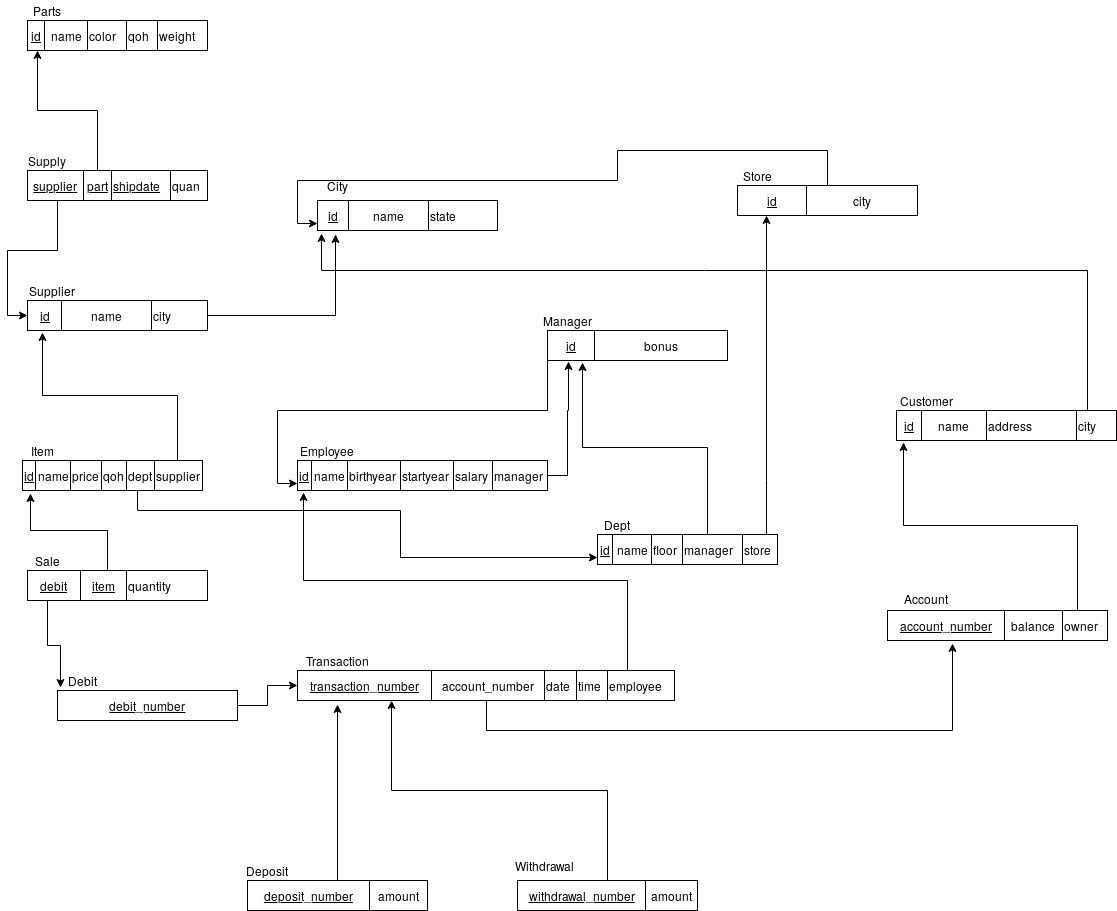

The diagram above was exported from draw.io. Its source (the exported page's mxGraphModel, read from the mxfile embedded in the PNG):
<mxGraphModel dx="1418" dy="877" grid="1" gridSize="10" guides="1" tooltips="1" connect="1" arrows="1" fold="1" page="1" pageScale="1" pageWidth="827" pageHeight="1169" math="0" shadow="0">
  <root>
    <mxCell id="0" />
    <mxCell id="1" parent="0" />
    <mxCell id="f37IGXyw65pJOYU_m1HP-1" value="&lt;table style=&quot;width: 100% ; height: 100% ; border-collapse: collapse&quot; width=&quot;100%&quot; border=&quot;1&quot;&gt;&lt;tbody&gt;&lt;tr&gt;&lt;td align=&quot;center&quot;&gt;&lt;u&gt;id&lt;/u&gt;&lt;br&gt;&lt;/td&gt;&lt;td align=&quot;center&quot;&gt;name&lt;br&gt;&lt;/td&gt;&lt;td&gt;color&lt;br&gt;&lt;/td&gt;&lt;td&gt;qoh&lt;br&gt;&lt;/td&gt;&lt;td&gt;weight&lt;br&gt;&lt;/td&gt;&lt;/tr&gt;&lt;/tbody&gt;&lt;/table&gt;" style="text;html=1;strokeColor=none;fillColor=none;overflow=fill;" parent="1" vertex="1">
      <mxGeometry x="40" y="70" width="180" height="30" as="geometry" />
    </mxCell>
    <mxCell id="f37IGXyw65pJOYU_m1HP-2" value="Parts" style="text;html=1;align=center;verticalAlign=middle;resizable=0;points=[];;autosize=1;" parent="1" vertex="1">
      <mxGeometry x="40" y="50" width="40" height="20" as="geometry" />
    </mxCell>
    <mxCell id="f37IGXyw65pJOYU_m1HP-7" style="edgeStyle=orthogonalEdgeStyle;rounded=0;orthogonalLoop=1;jettySize=auto;html=1;entryX=0.056;entryY=1;entryDx=0;entryDy=0;entryPerimeter=0;" parent="1" source="f37IGXyw65pJOYU_m1HP-5" target="f37IGXyw65pJOYU_m1HP-1" edge="1">
      <mxGeometry relative="1" as="geometry">
        <Array as="points">
          <mxPoint x="110" y="160" />
          <mxPoint x="50" y="160" />
        </Array>
      </mxGeometry>
    </mxCell>
    <mxCell id="f37IGXyw65pJOYU_m1HP-10" style="edgeStyle=orthogonalEdgeStyle;rounded=0;orthogonalLoop=1;jettySize=auto;html=1;entryX=0;entryY=0.5;entryDx=0;entryDy=0;" parent="1" source="f37IGXyw65pJOYU_m1HP-5" target="f37IGXyw65pJOYU_m1HP-8" edge="1">
      <mxGeometry relative="1" as="geometry">
        <Array as="points">
          <mxPoint x="70" y="300" />
          <mxPoint x="20" y="300" />
          <mxPoint x="20" y="365" />
        </Array>
      </mxGeometry>
    </mxCell>
    <mxCell id="f37IGXyw65pJOYU_m1HP-5" value="&lt;table style=&quot;width: 100% ; height: 100% ; border-collapse: collapse&quot; width=&quot;100%&quot; border=&quot;1&quot;&gt;&lt;tbody&gt;&lt;tr&gt;&lt;td align=&quot;center&quot;&gt;&lt;u&gt;supplier&lt;/u&gt;&lt;br&gt;&lt;/td&gt;&lt;td align=&quot;center&quot;&gt;&lt;u&gt;part&lt;/u&gt;&lt;br&gt;&lt;/td&gt;&lt;td&gt;&lt;u&gt;shipdate&lt;/u&gt;&lt;br&gt;&lt;/td&gt;&lt;td&gt;quan&lt;br&gt;&lt;/td&gt;&lt;/tr&gt;&lt;/tbody&gt;&lt;/table&gt;" style="text;html=1;strokeColor=none;fillColor=none;overflow=fill;" parent="1" vertex="1">
      <mxGeometry x="40" y="220" width="180" height="30" as="geometry" />
    </mxCell>
    <mxCell id="f37IGXyw65pJOYU_m1HP-6" value="Supply" style="text;html=1;align=center;verticalAlign=middle;resizable=0;points=[];;autosize=1;" parent="1" vertex="1">
      <mxGeometry x="35" y="200" width="50" height="20" as="geometry" />
    </mxCell>
    <mxCell id="f37IGXyw65pJOYU_m1HP-13" style="edgeStyle=orthogonalEdgeStyle;rounded=0;orthogonalLoop=1;jettySize=auto;html=1;entryX=0.1;entryY=1.133;entryDx=0;entryDy=0;entryPerimeter=0;" parent="1" source="f37IGXyw65pJOYU_m1HP-8" target="f37IGXyw65pJOYU_m1HP-11" edge="1">
      <mxGeometry relative="1" as="geometry" />
    </mxCell>
    <mxCell id="f37IGXyw65pJOYU_m1HP-8" value="&lt;table style=&quot;width: 100% ; height: 100% ; border-collapse: collapse&quot; width=&quot;100%&quot; border=&quot;1&quot;&gt;&lt;tbody&gt;&lt;tr&gt;&lt;td align=&quot;center&quot;&gt;&lt;u&gt;id&lt;/u&gt;&lt;br&gt;&lt;/td&gt;&lt;td align=&quot;center&quot;&gt;name&lt;br&gt;&lt;/td&gt;&lt;td&gt;city&lt;br&gt;&lt;/td&gt;&lt;/tr&gt;&lt;/tbody&gt;&lt;/table&gt;" style="text;html=1;strokeColor=none;fillColor=none;overflow=fill;" parent="1" vertex="1">
      <mxGeometry x="40" y="350" width="180" height="30" as="geometry" />
    </mxCell>
    <mxCell id="f37IGXyw65pJOYU_m1HP-9" value="Supplier" style="text;html=1;align=center;verticalAlign=middle;resizable=0;points=[];;autosize=1;" parent="1" vertex="1">
      <mxGeometry x="35" y="330" width="60" height="20" as="geometry" />
    </mxCell>
    <mxCell id="f37IGXyw65pJOYU_m1HP-11" value="&lt;table style=&quot;width: 100% ; height: 100% ; border-collapse: collapse&quot; width=&quot;100%&quot; border=&quot;1&quot;&gt;&lt;tbody&gt;&lt;tr&gt;&lt;td align=&quot;center&quot;&gt;&lt;u&gt;id&lt;/u&gt;&lt;br&gt;&lt;/td&gt;&lt;td align=&quot;center&quot;&gt;name&lt;br&gt;&lt;/td&gt;&lt;td&gt;state&lt;br&gt;&lt;/td&gt;&lt;/tr&gt;&lt;/tbody&gt;&lt;/table&gt;" style="text;html=1;strokeColor=none;fillColor=none;overflow=fill;" parent="1" vertex="1">
      <mxGeometry x="330" y="250" width="180" height="30" as="geometry" />
    </mxCell>
    <mxCell id="f37IGXyw65pJOYU_m1HP-12" value="City" style="text;html=1;align=center;verticalAlign=middle;resizable=0;points=[];;autosize=1;" parent="1" vertex="1">
      <mxGeometry x="330" y="225" width="40" height="20" as="geometry" />
    </mxCell>
    <mxCell id="f37IGXyw65pJOYU_m1HP-16" style="edgeStyle=orthogonalEdgeStyle;rounded=0;orthogonalLoop=1;jettySize=auto;html=1;entryX=0.083;entryY=1.067;entryDx=0;entryDy=0;entryPerimeter=0;" parent="1" source="f37IGXyw65pJOYU_m1HP-14" target="f37IGXyw65pJOYU_m1HP-8" edge="1">
      <mxGeometry relative="1" as="geometry">
        <mxPoint x="125" y="430" as="targetPoint" />
        <Array as="points">
          <mxPoint x="190" y="445" />
          <mxPoint x="55" y="445" />
        </Array>
      </mxGeometry>
    </mxCell>
    <mxCell id="f37IGXyw65pJOYU_m1HP-34" style="edgeStyle=orthogonalEdgeStyle;rounded=0;orthogonalLoop=1;jettySize=auto;html=1;entryX=0;entryY=0.75;entryDx=0;entryDy=0;" parent="1" source="f37IGXyw65pJOYU_m1HP-14" target="f37IGXyw65pJOYU_m1HP-31" edge="1">
      <mxGeometry relative="1" as="geometry">
        <Array as="points">
          <mxPoint x="150" y="560" />
          <mxPoint x="413" y="560" />
          <mxPoint x="413" y="607" />
        </Array>
      </mxGeometry>
    </mxCell>
    <mxCell id="f37IGXyw65pJOYU_m1HP-14" value="&lt;table style=&quot;width: 100% ; height: 100% ; border-collapse: collapse&quot; width=&quot;100%&quot; border=&quot;1&quot;&gt;&lt;tbody&gt;&lt;tr&gt;&lt;td align=&quot;center&quot;&gt;&lt;u&gt;id&lt;/u&gt;&lt;br&gt;&lt;/td&gt;&lt;td align=&quot;center&quot;&gt;name&lt;br&gt;&lt;/td&gt;&lt;td&gt;price&lt;br&gt;&lt;/td&gt;&lt;td&gt;qoh&lt;br&gt;&lt;/td&gt;&lt;td&gt;dept&lt;br&gt;&lt;/td&gt;&lt;td&gt;supplier&lt;br&gt;&lt;/td&gt;&lt;/tr&gt;&lt;/tbody&gt;&lt;/table&gt;" style="text;html=1;strokeColor=none;fillColor=none;overflow=fill;" parent="1" vertex="1">
      <mxGeometry x="35" y="510" width="180" height="30" as="geometry" />
    </mxCell>
    <mxCell id="f37IGXyw65pJOYU_m1HP-15" value="Item" style="text;html=1;align=center;verticalAlign=middle;resizable=0;points=[];;autosize=1;" parent="1" vertex="1">
      <mxGeometry x="35" y="490" width="40" height="20" as="geometry" />
    </mxCell>
    <mxCell id="f37IGXyw65pJOYU_m1HP-19" style="edgeStyle=orthogonalEdgeStyle;rounded=0;orthogonalLoop=1;jettySize=auto;html=1;entryX=0.044;entryY=1.1;entryDx=0;entryDy=0;entryPerimeter=0;" parent="1" source="f37IGXyw65pJOYU_m1HP-17" target="f37IGXyw65pJOYU_m1HP-14" edge="1">
      <mxGeometry relative="1" as="geometry">
        <Array as="points">
          <mxPoint x="120" y="580" />
          <mxPoint x="43" y="580" />
        </Array>
      </mxGeometry>
    </mxCell>
    <mxCell id="F190hArJPLc99ENGLbxH-2" style="edgeStyle=orthogonalEdgeStyle;rounded=0;orthogonalLoop=1;jettySize=auto;html=1;entryX=0.017;entryY=-0.1;entryDx=0;entryDy=0;entryPerimeter=0;" edge="1" parent="1" source="f37IGXyw65pJOYU_m1HP-17" target="f37IGXyw65pJOYU_m1HP-20">
      <mxGeometry relative="1" as="geometry">
        <Array as="points">
          <mxPoint x="60" y="695" />
          <mxPoint x="73" y="695" />
        </Array>
      </mxGeometry>
    </mxCell>
    <mxCell id="f37IGXyw65pJOYU_m1HP-17" value="&lt;table style=&quot;width: 100% ; height: 100% ; border-collapse: collapse&quot; width=&quot;100%&quot; border=&quot;1&quot;&gt;&lt;tbody&gt;&lt;tr&gt;&lt;td align=&quot;center&quot;&gt;&lt;u&gt;debit&lt;/u&gt;&lt;br&gt;&lt;/td&gt;&lt;td align=&quot;center&quot;&gt;&lt;u&gt;item&lt;/u&gt;&lt;br&gt;&lt;/td&gt;&lt;td&gt;quantity&lt;br&gt;&lt;/td&gt;&lt;/tr&gt;&lt;/tbody&gt;&lt;/table&gt;" style="text;html=1;strokeColor=none;fillColor=none;overflow=fill;" parent="1" vertex="1">
      <mxGeometry x="40" y="620" width="180" height="30" as="geometry" />
    </mxCell>
    <mxCell id="f37IGXyw65pJOYU_m1HP-18" value="Sale" style="text;html=1;align=center;verticalAlign=middle;resizable=0;points=[];;autosize=1;" parent="1" vertex="1">
      <mxGeometry x="40" y="600" width="40" height="20" as="geometry" />
    </mxCell>
    <mxCell id="F190hArJPLc99ENGLbxH-4" style="edgeStyle=orthogonalEdgeStyle;rounded=0;orthogonalLoop=1;jettySize=auto;html=1;entryX=0;entryY=0.5;entryDx=0;entryDy=0;" edge="1" parent="1" source="f37IGXyw65pJOYU_m1HP-20" target="F190hArJPLc99ENGLbxH-1">
      <mxGeometry relative="1" as="geometry" />
    </mxCell>
    <mxCell id="f37IGXyw65pJOYU_m1HP-20" value="&lt;table style=&quot;width: 100% ; height: 100% ; border-collapse: collapse&quot; width=&quot;100%&quot; border=&quot;1&quot;&gt;&lt;tbody&gt;&lt;tr&gt;&lt;td align=&quot;center&quot;&gt;&lt;u&gt;debit_number&lt;/u&gt;&lt;br&gt;&lt;/td&gt;&lt;/tr&gt;&lt;/tbody&gt;&lt;/table&gt;" style="text;html=1;strokeColor=none;fillColor=none;overflow=fill;" parent="1" vertex="1">
      <mxGeometry x="70" y="740" width="180" height="30" as="geometry" />
    </mxCell>
    <mxCell id="f37IGXyw65pJOYU_m1HP-21" value="Debit" style="text;html=1;align=center;verticalAlign=middle;resizable=0;points=[];;autosize=1;" parent="1" vertex="1">
      <mxGeometry x="75" y="720" width="40" height="20" as="geometry" />
    </mxCell>
    <mxCell id="f37IGXyw65pJOYU_m1HP-30" style="edgeStyle=orthogonalEdgeStyle;rounded=0;orthogonalLoop=1;jettySize=auto;html=1;entryX=0.117;entryY=1.033;entryDx=0;entryDy=0;entryPerimeter=0;" parent="1" source="f37IGXyw65pJOYU_m1HP-23" target="f37IGXyw65pJOYU_m1HP-27" edge="1">
      <mxGeometry relative="1" as="geometry">
        <mxPoint x="590" y="420" as="targetPoint" />
        <Array as="points">
          <mxPoint x="580" y="525" />
          <mxPoint x="580" y="460" />
          <mxPoint x="581" y="460" />
        </Array>
      </mxGeometry>
    </mxCell>
    <mxCell id="f37IGXyw65pJOYU_m1HP-23" value="&lt;table style=&quot;width: 100% ; height: 100% ; border-collapse: collapse&quot; width=&quot;100%&quot; border=&quot;1&quot;&gt;&lt;tbody&gt;&lt;tr&gt;&lt;td align=&quot;center&quot;&gt;&lt;u&gt;id&lt;/u&gt;&lt;br&gt;&lt;/td&gt;&lt;td align=&quot;center&quot;&gt;name&lt;br&gt;&lt;/td&gt;&lt;td&gt;birthyear&lt;br&gt;&lt;/td&gt;&lt;td&gt;startyear&lt;br&gt;&lt;/td&gt;&lt;td&gt;salary&lt;br&gt;&lt;/td&gt;&lt;td&gt;manager&lt;br&gt;&lt;/td&gt;&lt;/tr&gt;&lt;/tbody&gt;&lt;/table&gt;" style="text;html=1;strokeColor=none;fillColor=none;overflow=fill;" parent="1" vertex="1">
      <mxGeometry x="310" y="510" width="250" height="30" as="geometry" />
    </mxCell>
    <mxCell id="f37IGXyw65pJOYU_m1HP-24" value="Employee" style="text;html=1;align=center;verticalAlign=middle;resizable=0;points=[];;autosize=1;" parent="1" vertex="1">
      <mxGeometry x="305" y="490" width="70" height="20" as="geometry" />
    </mxCell>
    <mxCell id="f37IGXyw65pJOYU_m1HP-29" style="edgeStyle=orthogonalEdgeStyle;rounded=0;orthogonalLoop=1;jettySize=auto;html=1;entryX=0;entryY=0.75;entryDx=0;entryDy=0;" parent="1" source="f37IGXyw65pJOYU_m1HP-27" target="f37IGXyw65pJOYU_m1HP-23" edge="1">
      <mxGeometry relative="1" as="geometry">
        <Array as="points">
          <mxPoint x="560" y="460" />
          <mxPoint x="290" y="460" />
          <mxPoint x="290" y="533" />
        </Array>
      </mxGeometry>
    </mxCell>
    <mxCell id="f37IGXyw65pJOYU_m1HP-27" value="&lt;table style=&quot;width: 100% ; height: 100% ; border-collapse: collapse&quot; width=&quot;100%&quot; border=&quot;1&quot;&gt;&lt;tbody&gt;&lt;tr&gt;&lt;td align=&quot;center&quot;&gt;&lt;u&gt;id&lt;/u&gt;&lt;br&gt;&lt;/td&gt;&lt;td align=&quot;center&quot;&gt;bonus&lt;br&gt;&lt;/td&gt;&lt;/tr&gt;&lt;/tbody&gt;&lt;/table&gt;" style="text;html=1;strokeColor=none;fillColor=none;overflow=fill;" parent="1" vertex="1">
      <mxGeometry x="560" y="380" width="180" height="30" as="geometry" />
    </mxCell>
    <mxCell id="f37IGXyw65pJOYU_m1HP-28" value="Manager" style="text;html=1;align=center;verticalAlign=middle;resizable=0;points=[];;autosize=1;" parent="1" vertex="1">
      <mxGeometry x="550" y="360" width="60" height="20" as="geometry" />
    </mxCell>
    <mxCell id="f37IGXyw65pJOYU_m1HP-33" style="edgeStyle=orthogonalEdgeStyle;rounded=0;orthogonalLoop=1;jettySize=auto;html=1;entryX=0.194;entryY=1.067;entryDx=0;entryDy=0;entryPerimeter=0;" parent="1" source="f37IGXyw65pJOYU_m1HP-31" target="f37IGXyw65pJOYU_m1HP-27" edge="1">
      <mxGeometry relative="1" as="geometry">
        <Array as="points">
          <mxPoint x="720" y="497" />
          <mxPoint x="595" y="497" />
        </Array>
      </mxGeometry>
    </mxCell>
    <mxCell id="f37IGXyw65pJOYU_m1HP-37" style="edgeStyle=orthogonalEdgeStyle;rounded=0;orthogonalLoop=1;jettySize=auto;html=1;entryX=0.161;entryY=1;entryDx=0;entryDy=0;entryPerimeter=0;" parent="1" source="f37IGXyw65pJOYU_m1HP-31" target="f37IGXyw65pJOYU_m1HP-35" edge="1">
      <mxGeometry relative="1" as="geometry">
        <Array as="points">
          <mxPoint x="779" y="530" />
          <mxPoint x="779" y="530" />
        </Array>
      </mxGeometry>
    </mxCell>
    <mxCell id="f37IGXyw65pJOYU_m1HP-31" value="&lt;table style=&quot;width: 100% ; height: 100% ; border-collapse: collapse&quot; width=&quot;100%&quot; border=&quot;1&quot;&gt;&lt;tbody&gt;&lt;tr&gt;&lt;td align=&quot;center&quot;&gt;&lt;u&gt;id&lt;/u&gt;&lt;br&gt;&lt;/td&gt;&lt;td align=&quot;center&quot;&gt;name&lt;br&gt;&lt;/td&gt;&lt;td&gt;floor&lt;br&gt;&lt;/td&gt;&lt;td&gt;manager&lt;br&gt;&lt;/td&gt;&lt;td&gt;store&lt;br&gt;&lt;/td&gt;&lt;/tr&gt;&lt;/tbody&gt;&lt;/table&gt;" style="text;html=1;strokeColor=none;fillColor=none;overflow=fill;" parent="1" vertex="1">
      <mxGeometry x="610" y="584" width="180" height="30" as="geometry" />
    </mxCell>
    <mxCell id="f37IGXyw65pJOYU_m1HP-32" value="Dept" style="text;html=1;align=center;verticalAlign=middle;resizable=0;points=[];;autosize=1;" parent="1" vertex="1">
      <mxGeometry x="610" y="564" width="40" height="20" as="geometry" />
    </mxCell>
    <mxCell id="f37IGXyw65pJOYU_m1HP-38" style="edgeStyle=orthogonalEdgeStyle;rounded=0;orthogonalLoop=1;jettySize=auto;html=1;entryX=0;entryY=0.75;entryDx=0;entryDy=0;" parent="1" source="f37IGXyw65pJOYU_m1HP-35" target="f37IGXyw65pJOYU_m1HP-11" edge="1">
      <mxGeometry relative="1" as="geometry">
        <Array as="points">
          <mxPoint x="840" y="200" />
          <mxPoint x="630" y="200" />
          <mxPoint x="630" y="230" />
          <mxPoint x="310" y="230" />
          <mxPoint x="310" y="273" />
        </Array>
      </mxGeometry>
    </mxCell>
    <mxCell id="f37IGXyw65pJOYU_m1HP-35" value="&lt;table style=&quot;width: 100% ; height: 100% ; border-collapse: collapse&quot; width=&quot;100%&quot; border=&quot;1&quot;&gt;&lt;tbody&gt;&lt;tr&gt;&lt;td align=&quot;center&quot;&gt;&lt;u&gt;id&lt;/u&gt;&lt;br&gt;&lt;/td&gt;&lt;td align=&quot;center&quot;&gt;city&lt;br&gt;&lt;/td&gt;&lt;/tr&gt;&lt;/tbody&gt;&lt;/table&gt;" style="text;html=1;strokeColor=none;fillColor=none;overflow=fill;" parent="1" vertex="1">
      <mxGeometry x="750" y="235" width="180" height="30" as="geometry" />
    </mxCell>
    <mxCell id="f37IGXyw65pJOYU_m1HP-36" value="Store" style="text;html=1;align=center;verticalAlign=middle;resizable=0;points=[];;autosize=1;" parent="1" vertex="1">
      <mxGeometry x="750" y="215" width="40" height="20" as="geometry" />
    </mxCell>
    <mxCell id="F190hArJPLc99ENGLbxH-3" style="edgeStyle=orthogonalEdgeStyle;rounded=0;orthogonalLoop=1;jettySize=auto;html=1;entryX=0.024;entryY=1.067;entryDx=0;entryDy=0;entryPerimeter=0;" edge="1" parent="1" source="F190hArJPLc99ENGLbxH-1" target="f37IGXyw65pJOYU_m1HP-23">
      <mxGeometry relative="1" as="geometry">
        <Array as="points">
          <mxPoint x="640" y="630" />
          <mxPoint x="316" y="630" />
        </Array>
      </mxGeometry>
    </mxCell>
    <mxCell id="F190hArJPLc99ENGLbxH-14" style="edgeStyle=orthogonalEdgeStyle;rounded=0;orthogonalLoop=1;jettySize=auto;html=1;entryX=0.295;entryY=1.1;entryDx=0;entryDy=0;entryPerimeter=0;" edge="1" parent="1" source="F190hArJPLc99ENGLbxH-1" target="F190hArJPLc99ENGLbxH-5">
      <mxGeometry relative="1" as="geometry">
        <Array as="points">
          <mxPoint x="499" y="780" />
          <mxPoint x="965" y="780" />
        </Array>
      </mxGeometry>
    </mxCell>
    <mxCell id="F190hArJPLc99ENGLbxH-1" value="&lt;table style=&quot;width: 100% ; height: 100% ; border-collapse: collapse&quot; width=&quot;100%&quot; border=&quot;1&quot;&gt;&lt;tbody&gt;&lt;tr&gt;&lt;td align=&quot;center&quot;&gt;&lt;u&gt;transaction_number&lt;/u&gt;&lt;br&gt;&lt;/td&gt;&lt;td align=&quot;center&quot;&gt;account_number&lt;br&gt;&lt;/td&gt;&lt;td&gt;date&lt;br&gt;&lt;/td&gt;&lt;td&gt;time&lt;br&gt;&lt;/td&gt;&lt;td&gt;employee&lt;br&gt;&lt;/td&gt;&lt;/tr&gt;&lt;/tbody&gt;&lt;/table&gt;" style="text;html=1;strokeColor=none;fillColor=none;overflow=fill;" vertex="1" parent="1">
      <mxGeometry x="310" y="720" width="377" height="30" as="geometry" />
    </mxCell>
    <mxCell id="F190hArJPLc99ENGLbxH-17" style="edgeStyle=orthogonalEdgeStyle;rounded=0;orthogonalLoop=1;jettySize=auto;html=1;entryX=0.032;entryY=1.067;entryDx=0;entryDy=0;entryPerimeter=0;" edge="1" parent="1" source="F190hArJPLc99ENGLbxH-5" target="F190hArJPLc99ENGLbxH-15">
      <mxGeometry relative="1" as="geometry">
        <Array as="points">
          <mxPoint x="1090" y="575" />
          <mxPoint x="916" y="575" />
        </Array>
      </mxGeometry>
    </mxCell>
    <mxCell id="F190hArJPLc99ENGLbxH-5" value="&lt;table style=&quot;width: 100% ; height: 100% ; border-collapse: collapse&quot; width=&quot;100%&quot; border=&quot;1&quot;&gt;&lt;tbody&gt;&lt;tr&gt;&lt;td align=&quot;center&quot;&gt;&lt;u&gt;account_number&lt;/u&gt;&lt;br&gt;&lt;/td&gt;&lt;td align=&quot;center&quot;&gt;balance&lt;br&gt;&lt;/td&gt;&lt;td&gt;owner&lt;br&gt;&lt;/td&gt;&lt;/tr&gt;&lt;/tbody&gt;&lt;/table&gt;" style="text;html=1;strokeColor=none;fillColor=none;overflow=fill;" vertex="1" parent="1">
      <mxGeometry x="900" y="660" width="220" height="30" as="geometry" />
    </mxCell>
    <mxCell id="F190hArJPLc99ENGLbxH-6" value="Transaction" style="text;html=1;align=center;verticalAlign=middle;resizable=0;points=[];;autosize=1;" vertex="1" parent="1">
      <mxGeometry x="310" y="700" width="80" height="20" as="geometry" />
    </mxCell>
    <mxCell id="F190hArJPLc99ENGLbxH-10" style="edgeStyle=orthogonalEdgeStyle;rounded=0;orthogonalLoop=1;jettySize=auto;html=1;entryX=0.106;entryY=1.133;entryDx=0;entryDy=0;entryPerimeter=0;" edge="1" parent="1" source="F190hArJPLc99ENGLbxH-7" target="F190hArJPLc99ENGLbxH-1">
      <mxGeometry relative="1" as="geometry" />
    </mxCell>
    <mxCell id="F190hArJPLc99ENGLbxH-7" value="&lt;table style=&quot;width: 100% ; height: 100% ; border-collapse: collapse&quot; width=&quot;100%&quot; border=&quot;1&quot;&gt;&lt;tbody&gt;&lt;tr&gt;&lt;td align=&quot;center&quot;&gt;&lt;u&gt;deposit_number&lt;/u&gt;&lt;br&gt;&lt;/td&gt;&lt;td align=&quot;center&quot;&gt;amount&lt;br&gt;&lt;/td&gt;&lt;/tr&gt;&lt;/tbody&gt;&lt;/table&gt;" style="text;html=1;strokeColor=none;fillColor=none;overflow=fill;" vertex="1" parent="1">
      <mxGeometry x="260" y="930" width="180" height="30" as="geometry" />
    </mxCell>
    <mxCell id="F190hArJPLc99ENGLbxH-11" style="edgeStyle=orthogonalEdgeStyle;rounded=0;orthogonalLoop=1;jettySize=auto;html=1;entryX=0.25;entryY=1;entryDx=0;entryDy=0;" edge="1" parent="1" source="F190hArJPLc99ENGLbxH-9" target="F190hArJPLc99ENGLbxH-1">
      <mxGeometry relative="1" as="geometry" />
    </mxCell>
    <mxCell id="F190hArJPLc99ENGLbxH-9" value="&lt;table style=&quot;width: 100% ; height: 100% ; border-collapse: collapse&quot; width=&quot;100%&quot; border=&quot;1&quot;&gt;&lt;tbody&gt;&lt;tr&gt;&lt;td align=&quot;center&quot;&gt;&lt;u&gt;withdrawal_number&lt;/u&gt;&lt;br&gt;&lt;/td&gt;&lt;td align=&quot;center&quot;&gt;amount&lt;br&gt;&lt;/td&gt;&lt;/tr&gt;&lt;/tbody&gt;&lt;/table&gt;" style="text;html=1;strokeColor=none;fillColor=none;overflow=fill;" vertex="1" parent="1">
      <mxGeometry x="530" y="930" width="180" height="30" as="geometry" />
    </mxCell>
    <mxCell id="F190hArJPLc99ENGLbxH-12" value="Account" style="text;html=1;align=center;verticalAlign=middle;resizable=0;points=[];;autosize=1;" vertex="1" parent="1">
      <mxGeometry x="909" y="638" width="60" height="20" as="geometry" />
    </mxCell>
    <mxCell id="F190hArJPLc99ENGLbxH-19" style="edgeStyle=orthogonalEdgeStyle;rounded=0;orthogonalLoop=1;jettySize=auto;html=1;entryX=0.022;entryY=1.1;entryDx=0;entryDy=0;entryPerimeter=0;" edge="1" parent="1" source="F190hArJPLc99ENGLbxH-15" target="f37IGXyw65pJOYU_m1HP-11">
      <mxGeometry relative="1" as="geometry">
        <Array as="points">
          <mxPoint x="1100" y="320" />
          <mxPoint x="334" y="320" />
        </Array>
      </mxGeometry>
    </mxCell>
    <mxCell id="F190hArJPLc99ENGLbxH-15" value="&lt;table style=&quot;width: 100% ; height: 100% ; border-collapse: collapse&quot; width=&quot;100%&quot; border=&quot;1&quot;&gt;&lt;tbody&gt;&lt;tr&gt;&lt;td align=&quot;center&quot;&gt;&lt;u&gt;id&lt;/u&gt;&lt;br&gt;&lt;/td&gt;&lt;td align=&quot;center&quot;&gt;name&lt;br&gt;&lt;/td&gt;&lt;td&gt;address&lt;br&gt;&lt;/td&gt;&lt;td&gt;city&lt;br&gt;&lt;/td&gt;&lt;/tr&gt;&lt;/tbody&gt;&lt;/table&gt;" style="text;html=1;strokeColor=none;fillColor=none;overflow=fill;" vertex="1" parent="1">
      <mxGeometry x="909" y="460" width="220" height="30" as="geometry" />
    </mxCell>
    <mxCell id="F190hArJPLc99ENGLbxH-16" value="Customer" style="text;html=1;align=center;verticalAlign=middle;resizable=0;points=[];;autosize=1;" vertex="1" parent="1">
      <mxGeometry x="904" y="440" width="70" height="20" as="geometry" />
    </mxCell>
    <mxCell id="F190hArJPLc99ENGLbxH-20" value="Deposit" style="text;html=1;align=center;verticalAlign=middle;resizable=0;points=[];;autosize=1;" vertex="1" parent="1">
      <mxGeometry x="250" y="910" width="60" height="20" as="geometry" />
    </mxCell>
    <mxCell id="F190hArJPLc99ENGLbxH-21" value="Withdrawal" style="text;html=1;align=center;verticalAlign=middle;resizable=0;points=[];;autosize=1;" vertex="1" parent="1">
      <mxGeometry x="522" y="905" width="70" height="20" as="geometry" />
    </mxCell>
  </root>
</mxGraphModel>